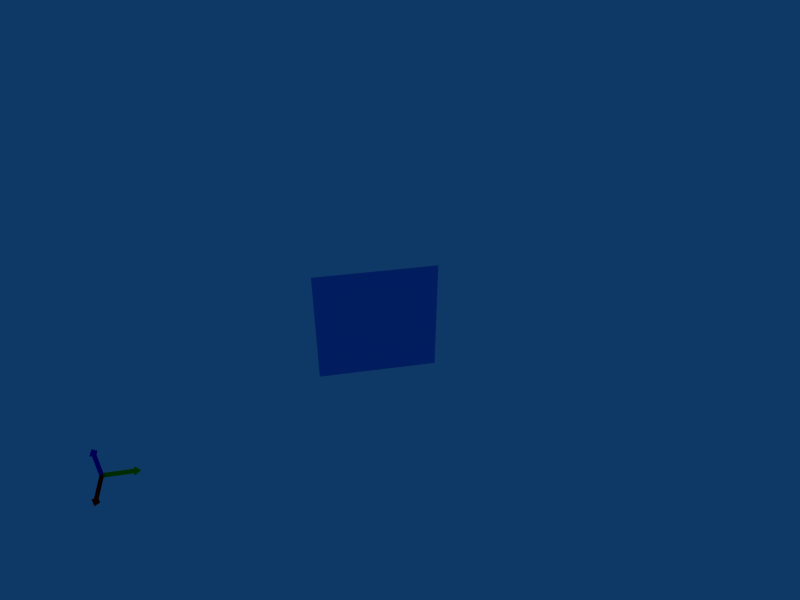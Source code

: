 # Source: sceneProps-2.0.blend  (saved by Blender 2.55.0; exported with 4.5.12 LTS)
import bpy
from mathutils import Matrix  # noqa: F401  (used for matrix-valued properties, if any)

bpy.ops.wm.read_factory_settings(use_empty=True)
scene = bpy.context.scene
scene.name = 'Scene'

# ---- collections
col_collection_1 = bpy.data.collections.new('Collection 1'); scene.collection.children.link(col_collection_1)

# ---- materials (node trees are filled in below, after node groups)
mat_screenmat = bpy.data.materials.new('ScreenMat')
mat_screenmat.alpha_threshold = 0.0
mat_screenmat.use_transparent_shadow = False
mat_screenmat.preview_render_type = 'CUBE'
mat_screenmat.diffuse_color = (0.1309, 0.5192, 0.9264, 1.0)
mat_screenmat.roughness = 0.5
mat_screenmat.line_color = (0.0, 0.0, 0.0, 1.0)
mat_greenmat = bpy.data.materials.new('GreenMat')
mat_greenmat.alpha_threshold = 0.0
mat_greenmat.use_transparent_shadow = False
mat_greenmat.diffuse_color = (0.0, 0.8, 0.0, 1.0)
mat_greenmat.roughness = 0.5
mat_greenmat.line_color = (0.0, 0.0, 0.0, 1.0)
mat_redmat = bpy.data.materials.new('RedMat')
mat_redmat.alpha_threshold = 0.0
mat_redmat.use_transparent_shadow = False
mat_redmat.diffuse_color = (0.8, 0.0, 0.0, 1.0)
mat_redmat.roughness = 0.5
mat_redmat.line_color = (0.0, 0.0, 0.0, 1.0)
mat_bluemat = bpy.data.materials.new('BlueMat')
mat_bluemat.alpha_threshold = 0.0
mat_bluemat.use_transparent_shadow = False
mat_bluemat.diffuse_color = (0.0, 0.0, 0.8, 1.0)
mat_bluemat.roughness = 0.5
mat_bluemat.line_color = (0.0, 0.0, 0.0, 1.0)
mat_whitemat = bpy.data.materials.new('WhiteMat')
mat_whitemat.alpha_threshold = 0.0
mat_whitemat.use_transparent_shadow = False
mat_whitemat.roughness = 0.5
mat_whitemat.line_color = (0.0, 0.0, 0.0, 1.0)

# ---- material node trees

# ---- world
world_world = bpy.data.worlds.new('World'); scene.world = world_world
world_world.color = (0.05656, 0.2208, 0.4)
world_world.use_sun_shadow = False
world_world.sun_shadow_jitter_overblur = 0.0
world_world.cycles.sampling_method = 'MANUAL'
world_world.cycles.sample_map_resolution = 256

# ---- cameras
cam_camera = bpy.data.cameras.new('Camera')
cam_camera.clip_end = 100.0
cam_camera.lens = 30.0
cam_camera.ortho_scale = 7.314
cam_camera.show_safe_areas = True
cam_camera.dof.focus_distance = 0.0
cam_camera.dof.aperture_fstop = 128.0

# ---- meshes
me_plane = bpy.data.meshes.new('Plane')
me_plane.from_pydata([(1.0, 1.0, 0.0), (1.0, -1.0, 0.0), (-1.0, -1.0, 0.0), (-1.0, 1.0, 0.0)], [], [(0, 3, 2, 1)])
me_plane.materials.append(mat_screenmat)
me_plane.use_remesh_preserve_volume = False
me_plane.use_remesh_preserve_attributes = False
me_plane.use_mirror_vertex_groups = False
me_plane.update()
me_cube = bpy.data.meshes.new('Cube')
me_cube.from_pydata([(2.0, 0.1, -0.1), (2.0, -0.1, -0.1), (0.1, -0.1, -0.1), (0.1, 0.1, -0.1), (2.0, 0.1, 0.1), (2.0, -0.1, 0.1), (0.1, -0.1, 0.1), (0.1, 0.1, 0.1), (2.0, -0.2, 0.2), (2.0, 0.2, 0.2), (2.0, -0.2, -0.2), (2.0, 0.2, -0.2), (2.4, -1.222e-06, 2.384e-07), (0.0, -1.14e-06, 2.4), (0.2, 0.2, 2.0), (0.2, -0.2, 2.0), (-0.2, 0.2, 2.0), (-0.2, -0.2, 2.0), (-0.1, 0.1, 0.1), (-0.1, -0.1, 0.1), (-0.1, -0.1, 2.0), (-0.1, 0.1, 2.0), (0.1, 0.1, 0.1), (0.1, -0.1, 0.1), (0.1, -0.1, 2.0), (0.1, 0.1, 2.0), (1.431e-06, 2.4, 2.384e-07), (-0.2, 2.0, -0.2), (0.2, 2.0, -0.2), (-0.2, 2.0, 0.2), (0.2, 2.0, 0.2), (-0.1, 0.1, 0.1), (0.1, 0.1, 0.1), (0.1, 2.0, 0.1), (-0.1, 2.0, 0.1), (-0.1, 0.1, -0.1), (0.1, 0.1, -0.1), (0.1, 2.0, -0.1), (-0.1, 2.0, -0.1), (0.1, 0.1, -0.1), (0.1, -0.1, -0.1), (-0.1, -0.1, -0.1), (-0.1, 0.1, -0.1), (0.1, 0.1, 0.1), (0.1, -0.1, 0.1), (-0.1, -0.1, 0.1), (-0.1, 0.1, 0.1)], [], [(0, 3, 2, 1), (4, 5, 6, 7), (1, 2, 6, 5), (2, 3, 7, 6), (3, 0, 4, 7), (0, 11, 9, 4), (5, 8, 10, 1), (4, 9, 8, 5), (11, 0, 1, 10), (10, 12, 11), (9, 12, 8), (8, 12, 10), (11, 12, 9), (14, 16, 13), (17, 15, 13), (16, 17, 13), (15, 14, 13), (24, 25, 14, 15), (21, 20, 17, 16), (20, 24, 15, 17), (25, 21, 16, 14), (21, 25, 22, 18), (23, 19, 18, 22), (24, 20, 19, 23), (21, 18, 19, 20), (25, 24, 23, 22), (27, 29, 26), (30, 28, 26), (29, 30, 26), (28, 27, 26), (37, 38, 27, 28), (34, 33, 30, 29), (33, 37, 28, 30), (38, 34, 29, 27), (34, 38, 35, 31), (36, 32, 31, 35), (37, 33, 32, 36), (34, 31, 32, 33), (38, 37, 36, 35), (41, 42, 39, 40), (43, 46, 45, 44), (39, 43, 44, 40), (40, 44, 45, 41), (41, 45, 46, 42), (42, 46, 43, 39)])
me_cube.polygons.foreach_set('material_index', [1, 1, 1, 1, 1, 1, 1, 1, 1, 1, 1, 1, 1, 2, 2, 2, 2, 2, 2, 2, 2, 2, 2, 2, 2, 2, 0, 0, 0, 0, 0, 0, 0, 0, 0, 0, 0, 0, 0, 3, 3, 3, 3, 3, 3])
me_cube.materials.append(mat_greenmat)
me_cube.materials.append(mat_redmat)
me_cube.materials.append(mat_bluemat)
me_cube.materials.append(mat_whitemat)
me_cube.use_remesh_preserve_volume = False
me_cube.use_remesh_preserve_attributes = False
me_cube.use_mirror_vertex_groups = False
me_cube.update()

# ---- objects
ob_screen = bpy.data.objects.new('Screen', me_plane)
ob_camerafp = bpy.data.objects.new('CameraFP', cam_camera)
ob_compass = bpy.data.objects.new('Compass', me_cube)
ob_scene_script_holder = bpy.data.objects.new('Scene_Script_Holder', None)

# ---- transforms, parenting, visibility, modifiers, constraints
ob_screen.location = (0.0, 0.0, 5.0)
ob_screen.rotation_euler = (1.571, 7.55e-08, 1.571)
ob_screen.empty_display_type = 'ARROWS'
ob_screen.lineart.crease_threshold = 0.0
ob_camerafp.location = (8.674, -1.217, 11.54)
ob_camerafp.rotation_euler = (0.9637, -4.552e-06, 1.388)
ob_camerafp.lock_rotations_4d = False
ob_camerafp.empty_display_type = 'ARROWS'
ob_camerafp.color = (0.0, 0.0, 0.0, 0.0)
ob_camerafp.display_type = 'WIRE'
ob_camerafp.show_axis = True
ob_camerafp.lineart.crease_threshold = 0.0
ob_compass.parent = ob_camerafp
ob_compass.matrix_parent_inverse = Matrix(((1.0, 0.0, 0.0, -0.0), (0.0, 1.0, 0.0, -0.0), (0.0, 0.0, 1.0, -20.0), (0.0, 0.0, 0.0, 1.0)))
ob_compass.location = (-1.7, -1.0, 16.2)
ob_compass.scale = (0.09, 0.09, 0.09)
ob_compass.empty_display_type = 'ARROWS'
ob_compass.lineart.crease_threshold = 0.0
_c = ob_compass.constraints.new('LIMIT_ROTATION'); _c.name = 'Limit Rotation'
_c.use_limit_x = True
_c.use_limit_y = True
_c.use_limit_z = True
_c.use_legacy_behavior = True
ob_scene_script_holder.location = (0.0, 0.0, 16.04)
ob_scene_script_holder.lock_rotations_4d = False
ob_scene_script_holder.empty_display_type = 'ARROWS'
ob_scene_script_holder.empty_image_offset = (0.0, 0.0)
ob_scene_script_holder.lineart.crease_threshold = 0.0

# ---- collection membership
col_collection_1.objects.link(ob_screen)
col_collection_1.objects.link(ob_camerafp)
col_collection_1.objects.link(ob_compass)
col_collection_1.objects.link(ob_scene_script_holder)

# ---- scene / render settings (as saved in the file)
scene.camera = ob_camerafp
scene.frame_start = 1; scene.frame_end = 250; scene.frame_set(1)
scene.render.engine = 'BLENDER_EEVEE_NEXT'
scene.render.image_settings.file_format = 'JPEG'
scene.render.image_settings.color_mode = 'RGB'
scene.render.image_settings.compression = 90
scene.render.resolution_x = 800
scene.render.resolution_y = 600
scene.render.pixel_aspect_x = 100.0
scene.render.pixel_aspect_y = 100.0
scene.render.fps = 25
scene.render.dither_intensity = 0.0
scene.render.use_compositing = False
scene.render.use_sequencer = False
scene.render.bake_margin = 2
scene.render.bake_bias = 0.0
scene.render.use_stamp_time = False
scene.render.use_stamp_date = False
scene.render.use_stamp_frame = False
scene.render.use_stamp_camera = False
scene.render.use_stamp_scene = False
scene.render.use_stamp_filename = False
scene.render.use_stamp_render_time = False
scene.render.stamp_font_size = 0
scene.cycles.use_denoising = False
scene.cycles.samples = 10
scene.cycles.sampling_pattern = 'TABULATED_SOBOL'
scene.cycles.light_sampling_threshold = 0.0
scene.cycles.use_adaptive_sampling = False
scene.cycles.use_light_tree = False
scene.cycles.blur_glossy = 0.0
scene.cycles.volume_bounces = 1
scene.cycles.pixel_filter_type = 'GAUSSIAN'
scene.cycles.sample_clamp_indirect = 0.0
scene.view_settings.view_transform = 'Raw'
bpy.context.view_layer.update()
